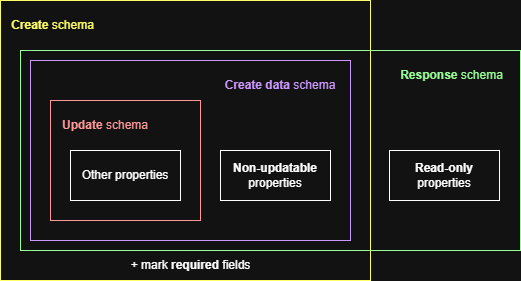

The diagram above was exported from draw.io. Its source (the exported page's mxGraphModel, read from the mxfile embedded in the PNG):
<mxGraphModel dx="2066" dy="1103" grid="1" gridSize="10" guides="1" tooltips="1" connect="1" arrows="1" fold="1" page="1" pageScale="1" pageWidth="827" pageHeight="1169" background="#ffffff" math="0" shadow="0">
  <root>
    <mxCell id="0" />
    <mxCell id="1" parent="0" />
    <mxCell id="fB3cXz2xs1f0AaOASYsk-10" value="" style="rounded=0;whiteSpace=wrap;html=1;strokeColor=light-dark(#000000,#FFFF66);" parent="1" vertex="1">
      <mxGeometry x="20" y="20" width="370" height="280" as="geometry" />
    </mxCell>
    <mxCell id="SzrnQQccVoB7cLs3YHVP-2" value="" style="rounded=0;whiteSpace=wrap;html=1;strokeWidth=1;strokeColor=light-dark(#000000,#99FF99);fillColor=none;gradientColor=none;" parent="1" vertex="1">
      <mxGeometry x="40" y="70" width="500" height="200" as="geometry" />
    </mxCell>
    <mxCell id="fB3cXz2xs1f0AaOASYsk-8" value="" style="rounded=0;whiteSpace=wrap;html=1;strokeWidth=1;strokeColor=light-dark(#000000,#CC99FF);" parent="1" vertex="1">
      <mxGeometry x="50" y="80" width="320" height="180" as="geometry" />
    </mxCell>
    <mxCell id="fB3cXz2xs1f0AaOASYsk-7" value="" style="rounded=0;whiteSpace=wrap;html=1;strokeColor=light-dark(#000000,#FF9999);" parent="1" vertex="1">
      <mxGeometry x="70" y="120" width="150" height="120" as="geometry" />
    </mxCell>
    <mxCell id="fB3cXz2xs1f0AaOASYsk-2" value="&lt;b&gt;Non-updatable&lt;/b&gt;&lt;div&gt;properties&lt;/div&gt;" style="rounded=0;whiteSpace=wrap;html=1;" parent="1" vertex="1">
      <mxGeometry x="240" y="170" width="110" height="50" as="geometry" />
    </mxCell>
    <mxCell id="fB3cXz2xs1f0AaOASYsk-4" value="&lt;b&gt;Update&lt;/b&gt; schema" style="text;html=1;align=center;verticalAlign=middle;whiteSpace=wrap;rounded=0;fontColor=light-dark(#000000,#FF9999);" parent="1" vertex="1">
      <mxGeometry x="80" y="130" width="90" height="30" as="geometry" />
    </mxCell>
    <mxCell id="fB3cXz2xs1f0AaOASYsk-5" value="&lt;b&gt;Read-only&lt;/b&gt;&lt;div&gt;properties&lt;/div&gt;" style="rounded=0;whiteSpace=wrap;html=1;" parent="1" vertex="1">
      <mxGeometry x="409" y="170" width="110" height="50" as="geometry" />
    </mxCell>
    <mxCell id="fB3cXz2xs1f0AaOASYsk-6" value="Other properties" style="rounded=0;whiteSpace=wrap;html=1;" parent="1" vertex="1">
      <mxGeometry x="90" y="170" width="110" height="50" as="geometry" />
    </mxCell>
    <mxCell id="fB3cXz2xs1f0AaOASYsk-9" value="&lt;b&gt;Create&lt;/b&gt; schema" style="text;html=1;align=center;verticalAlign=middle;whiteSpace=wrap;rounded=0;fontColor=light-dark(#000000,#FFFF66);" parent="1" vertex="1">
      <mxGeometry x="30" y="30" width="85" height="30" as="geometry" />
    </mxCell>
    <mxCell id="fB3cXz2xs1f0AaOASYsk-11" value="+ mark &lt;b&gt;required&lt;/b&gt; fields" style="text;html=1;align=center;verticalAlign=middle;whiteSpace=wrap;rounded=0;" parent="1" vertex="1">
      <mxGeometry x="87.5" y="270" width="245" height="30" as="geometry" />
    </mxCell>
    <mxCell id="SzrnQQccVoB7cLs3YHVP-1" value="&lt;b&gt;Create data&lt;/b&gt;&amp;nbsp;schema" style="text;html=1;align=center;verticalAlign=middle;whiteSpace=wrap;rounded=0;fontColor=light-dark(#000000,#CC99FF);" parent="1" vertex="1">
      <mxGeometry x="240" y="90" width="120" height="30" as="geometry" />
    </mxCell>
    <mxCell id="SzrnQQccVoB7cLs3YHVP-3" value="&lt;b&gt;Response&lt;/b&gt;&amp;nbsp;schema" style="text;html=1;align=center;verticalAlign=middle;whiteSpace=wrap;rounded=0;fontColor=light-dark(#000000,#99FF99);" parent="1" vertex="1">
      <mxGeometry x="414" y="80" width="115" height="30" as="geometry" />
    </mxCell>
  </root>
</mxGraphModel>